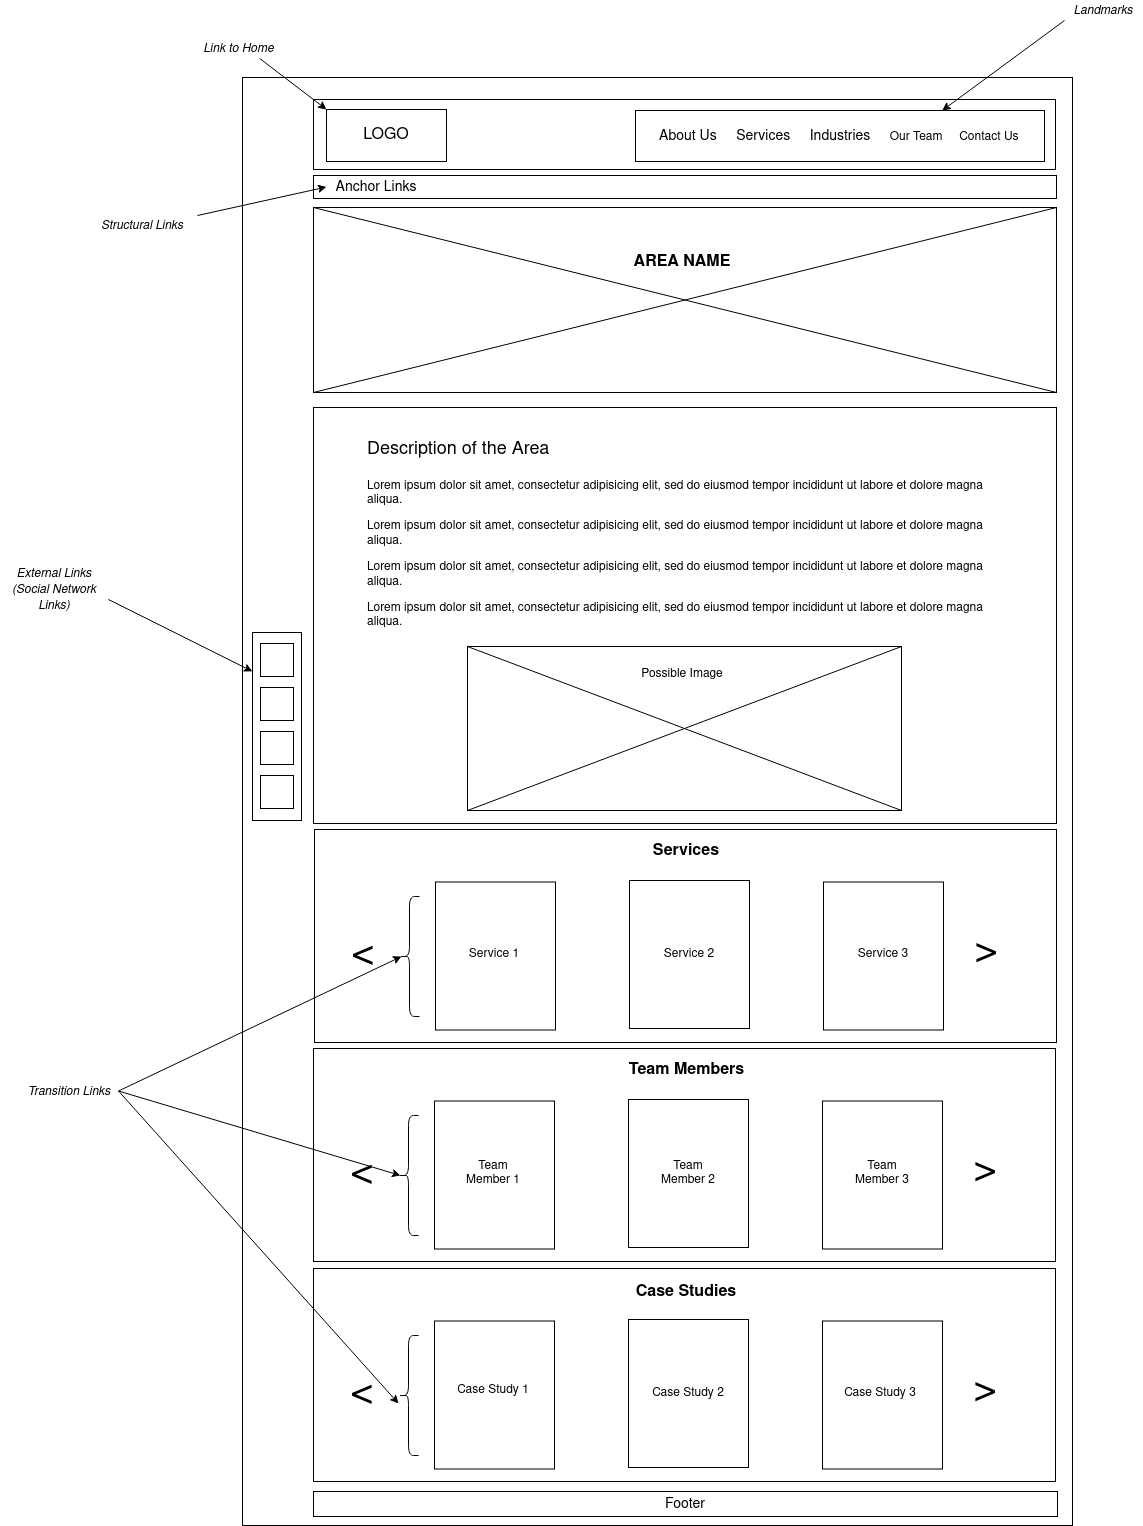

The diagram above was exported from draw.io. Its source (the exported page's mxGraphModel, read from the mxfile embedded in the PNG):
<mxGraphModel dx="1750" dy="1108" grid="0" gridSize="10" guides="1" tooltips="1" connect="1" arrows="1" fold="1" page="0" pageScale="1" pageWidth="1100" pageHeight="850" background="none" math="0" shadow="0">
  <root>
    <mxCell id="0" />
    <mxCell id="1" parent="0" />
    <mxCell id="CYJnyLpGrIlCyg3LrzTW-3" value="" style="rounded=0;whiteSpace=wrap;html=1;fillColor=none;" parent="1" vertex="1">
      <mxGeometry x="14" y="-75" width="830" height="1448" as="geometry" />
    </mxCell>
    <mxCell id="CYJnyLpGrIlCyg3LrzTW-4" value="" style="rounded=0;whiteSpace=wrap;html=1;fillColor=none;" parent="1" vertex="1">
      <mxGeometry x="85" y="-53" width="742" height="70" as="geometry" />
    </mxCell>
    <mxCell id="CYJnyLpGrIlCyg3LrzTW-6" value="&lt;font style=&quot;font-size: 16px&quot;&gt;LOGO&lt;/font&gt;" style="rounded=0;whiteSpace=wrap;html=1;fillColor=none;" parent="1" vertex="1">
      <mxGeometry x="98" y="-43" width="120" height="52" as="geometry" />
    </mxCell>
    <mxCell id="CYJnyLpGrIlCyg3LrzTW-14" value="" style="rounded=0;whiteSpace=wrap;html=1;strokeColor=#000000;fillColor=none;" parent="1" vertex="1">
      <mxGeometry x="407" y="-42" width="409" height="51" as="geometry" />
    </mxCell>
    <mxCell id="CYJnyLpGrIlCyg3LrzTW-15" value="&lt;font style=&quot;font-size: 14px&quot;&gt;About Us&amp;nbsp;&amp;nbsp;&amp;nbsp;&amp;nbsp; Services&amp;nbsp;&amp;nbsp;&amp;nbsp;&amp;nbsp; Industries&amp;nbsp;&amp;nbsp;&amp;nbsp;&amp;nbsp; &lt;/font&gt;Our Team&amp;nbsp;&amp;nbsp;&amp;nbsp;&amp;nbsp; Contact Us" style="text;html=1;strokeColor=none;fillColor=none;align=left;verticalAlign=middle;whiteSpace=wrap;rounded=0;" parent="1" vertex="1">
      <mxGeometry x="429" y="-26.5" width="373" height="20" as="geometry" />
    </mxCell>
    <mxCell id="CYJnyLpGrIlCyg3LrzTW-16" value="&lt;i&gt;Landmarks&lt;/i&gt;" style="text;html=1;strokeColor=none;fillColor=none;align=center;verticalAlign=middle;whiteSpace=wrap;rounded=0;" parent="1" vertex="1">
      <mxGeometry x="836" y="-152" width="78" height="20" as="geometry" />
    </mxCell>
    <mxCell id="CYJnyLpGrIlCyg3LrzTW-18" value="" style="endArrow=classic;html=1;entryX=0.75;entryY=0;entryDx=0;entryDy=0;exitX=0;exitY=1;exitDx=0;exitDy=0;" parent="1" source="CYJnyLpGrIlCyg3LrzTW-16" target="CYJnyLpGrIlCyg3LrzTW-14" edge="1">
      <mxGeometry width="50" height="50" relative="1" as="geometry">
        <mxPoint x="879" y="-68" as="sourcePoint" />
        <mxPoint x="929" y="-118" as="targetPoint" />
      </mxGeometry>
    </mxCell>
    <mxCell id="CYJnyLpGrIlCyg3LrzTW-19" value="" style="endArrow=classic;html=1;entryX=0;entryY=0;entryDx=0;entryDy=0;exitX=0.75;exitY=1;exitDx=0;exitDy=0;" parent="1" source="CYJnyLpGrIlCyg3LrzTW-20" target="CYJnyLpGrIlCyg3LrzTW-6" edge="1">
      <mxGeometry width="50" height="50" relative="1" as="geometry">
        <mxPoint x="18" y="-91.00000000000011" as="sourcePoint" />
        <mxPoint x="68" y="-141" as="targetPoint" />
      </mxGeometry>
    </mxCell>
    <mxCell id="CYJnyLpGrIlCyg3LrzTW-20" value="&lt;i&gt;Link to Home&lt;/i&gt;" style="text;html=1;strokeColor=none;fillColor=none;align=center;verticalAlign=middle;whiteSpace=wrap;rounded=0;" parent="1" vertex="1">
      <mxGeometry x="-31" y="-114" width="83" height="20" as="geometry" />
    </mxCell>
    <mxCell id="CYJnyLpGrIlCyg3LrzTW-21" value="" style="rounded=0;whiteSpace=wrap;html=1;fillColor=none;strokeColor=#000000;" parent="1" vertex="1">
      <mxGeometry x="85" y="23" width="743" height="23" as="geometry" />
    </mxCell>
    <mxCell id="CYJnyLpGrIlCyg3LrzTW-22" value="&lt;font style=&quot;font-size: 14px&quot;&gt;Anchor Links&lt;/font&gt;" style="text;html=1;strokeColor=none;fillColor=none;align=center;verticalAlign=middle;whiteSpace=wrap;rounded=0;" parent="1" vertex="1">
      <mxGeometry x="98" y="26.5" width="100" height="16" as="geometry" />
    </mxCell>
    <mxCell id="CYJnyLpGrIlCyg3LrzTW-23" value="&lt;i&gt;Structural Links&lt;/i&gt;" style="text;html=1;strokeColor=none;fillColor=none;align=center;verticalAlign=middle;whiteSpace=wrap;rounded=0;" parent="1" vertex="1">
      <mxGeometry x="-141" y="63" width="110" height="20" as="geometry" />
    </mxCell>
    <mxCell id="CYJnyLpGrIlCyg3LrzTW-24" value="" style="endArrow=classic;html=1;entryX=0;entryY=0.5;entryDx=0;entryDy=0;exitX=1;exitY=0;exitDx=0;exitDy=0;" parent="1" source="CYJnyLpGrIlCyg3LrzTW-23" target="CYJnyLpGrIlCyg3LrzTW-22" edge="1">
      <mxGeometry width="50" height="50" relative="1" as="geometry">
        <mxPoint x="-22" y="31.999999999999886" as="sourcePoint" />
        <mxPoint x="28" y="-18" as="targetPoint" />
      </mxGeometry>
    </mxCell>
    <mxCell id="CYJnyLpGrIlCyg3LrzTW-25" value="" style="rounded=0;whiteSpace=wrap;html=1;fillColor=none;strokeColor=#000000;" parent="1" vertex="1">
      <mxGeometry x="85" y="55" width="743" height="185" as="geometry" />
    </mxCell>
    <mxCell id="CYJnyLpGrIlCyg3LrzTW-27" value="" style="endArrow=none;html=1;entryX=0;entryY=0;entryDx=0;entryDy=0;exitX=1;exitY=1;exitDx=0;exitDy=0;" parent="1" source="CYJnyLpGrIlCyg3LrzTW-25" target="CYJnyLpGrIlCyg3LrzTW-25" edge="1">
      <mxGeometry width="50" height="50" relative="1" as="geometry">
        <mxPoint x="494" y="106" as="sourcePoint" />
        <mxPoint x="544" y="56" as="targetPoint" />
      </mxGeometry>
    </mxCell>
    <mxCell id="CYJnyLpGrIlCyg3LrzTW-28" value="" style="endArrow=none;html=1;entryX=1;entryY=0;entryDx=0;entryDy=0;exitX=0;exitY=1;exitDx=0;exitDy=0;" parent="1" source="CYJnyLpGrIlCyg3LrzTW-25" target="CYJnyLpGrIlCyg3LrzTW-25" edge="1">
      <mxGeometry width="50" height="50" relative="1" as="geometry">
        <mxPoint x="494" y="106" as="sourcePoint" />
        <mxPoint x="544" y="56" as="targetPoint" />
      </mxGeometry>
    </mxCell>
    <mxCell id="CYJnyLpGrIlCyg3LrzTW-29" value="&lt;b&gt;&lt;font style=&quot;font-size: 16px&quot;&gt;AREA NAME&lt;br&gt;&lt;/font&gt;&lt;/b&gt;" style="text;html=1;strokeColor=none;fillColor=none;align=center;verticalAlign=middle;whiteSpace=wrap;rounded=0;" parent="1" vertex="1">
      <mxGeometry x="392" y="100" width="124" height="20" as="geometry" />
    </mxCell>
    <mxCell id="CYJnyLpGrIlCyg3LrzTW-30" value="" style="rounded=0;whiteSpace=wrap;html=1;fillColor=none;strokeColor=#000000;" parent="1" vertex="1">
      <mxGeometry x="85" y="255" width="743" height="416" as="geometry" />
    </mxCell>
    <mxCell id="CYJnyLpGrIlCyg3LrzTW-31" value="&lt;h1&gt;&lt;span style=&quot;font-weight: normal&quot;&gt;&lt;font style=&quot;font-size: 18px&quot;&gt;Description of the Area&lt;/font&gt;&lt;/span&gt;&lt;br&gt;&lt;/h1&gt;&lt;p&gt;Lorem ipsum dolor sit amet, consectetur adipisicing elit, sed do eiusmod tempor incididunt ut labore et dolore magna aliqua. &lt;br&gt;&lt;/p&gt;&lt;p&gt;Lorem ipsum dolor sit amet, consectetur adipisicing elit, sed do eiusmod tempor incididunt ut labore et dolore magna aliqua.&lt;/p&gt;&lt;p&gt;Lorem ipsum dolor sit amet, consectetur adipisicing elit, sed do eiusmod tempor incididunt ut labore et dolore magna aliqua.&lt;/p&gt;&lt;p&gt;Lorem ipsum dolor sit amet, consectetur adipisicing elit, sed do eiusmod tempor incididunt ut labore et dolore magna aliqua.&lt;/p&gt;" style="text;html=1;strokeColor=none;fillColor=none;spacing=5;spacingTop=-20;whiteSpace=wrap;overflow=hidden;rounded=0;" parent="1" vertex="1">
      <mxGeometry x="134" y="276" width="644" height="218" as="geometry" />
    </mxCell>
    <mxCell id="CYJnyLpGrIlCyg3LrzTW-32" value="" style="rounded=0;whiteSpace=wrap;html=1;strokeColor=#000000;fillColor=none;" parent="1" vertex="1">
      <mxGeometry x="239" y="494" width="434" height="164" as="geometry" />
    </mxCell>
    <mxCell id="CYJnyLpGrIlCyg3LrzTW-33" value="" style="endArrow=none;html=1;entryX=1;entryY=1;entryDx=0;entryDy=0;exitX=0;exitY=0;exitDx=0;exitDy=0;" parent="1" source="CYJnyLpGrIlCyg3LrzTW-32" target="CYJnyLpGrIlCyg3LrzTW-32" edge="1">
      <mxGeometry width="50" height="50" relative="1" as="geometry">
        <mxPoint x="494" y="443" as="sourcePoint" />
        <mxPoint x="544" y="393" as="targetPoint" />
      </mxGeometry>
    </mxCell>
    <mxCell id="CYJnyLpGrIlCyg3LrzTW-34" value="" style="endArrow=none;html=1;entryX=1;entryY=0;entryDx=0;entryDy=0;exitX=0;exitY=1;exitDx=0;exitDy=0;" parent="1" source="CYJnyLpGrIlCyg3LrzTW-32" target="CYJnyLpGrIlCyg3LrzTW-32" edge="1">
      <mxGeometry width="50" height="50" relative="1" as="geometry">
        <mxPoint x="494" y="443" as="sourcePoint" />
        <mxPoint x="544" y="393" as="targetPoint" />
      </mxGeometry>
    </mxCell>
    <mxCell id="CYJnyLpGrIlCyg3LrzTW-35" value="Possible Image" style="text;html=1;strokeColor=none;fillColor=none;align=center;verticalAlign=middle;whiteSpace=wrap;rounded=0;" parent="1" vertex="1">
      <mxGeometry x="353" y="512" width="202" height="20" as="geometry" />
    </mxCell>
    <mxCell id="CYJnyLpGrIlCyg3LrzTW-36" value="" style="rounded=0;whiteSpace=wrap;html=1;fillColor=none;strokeColor=#000000;" parent="1" vertex="1">
      <mxGeometry x="86" y="677" width="742" height="213" as="geometry" />
    </mxCell>
    <mxCell id="CYJnyLpGrIlCyg3LrzTW-37" value="" style="rounded=0;whiteSpace=wrap;html=1;fillColor=none;strokeColor=#000000;" parent="1" vertex="1">
      <mxGeometry x="207" y="729.5" width="120" height="148" as="geometry" />
    </mxCell>
    <mxCell id="CYJnyLpGrIlCyg3LrzTW-38" value="" style="rounded=0;whiteSpace=wrap;html=1;fillColor=none;strokeColor=#000000;" parent="1" vertex="1">
      <mxGeometry x="401" y="728" width="120" height="148" as="geometry" />
    </mxCell>
    <mxCell id="CYJnyLpGrIlCyg3LrzTW-39" value="" style="rounded=0;whiteSpace=wrap;html=1;fillColor=none;strokeColor=#000000;" parent="1" vertex="1">
      <mxGeometry x="595" y="729.5" width="120" height="148" as="geometry" />
    </mxCell>
    <mxCell id="CYJnyLpGrIlCyg3LrzTW-41" value="&lt;font style=&quot;font-size: 40px&quot;&gt;&amp;lt;&lt;/font&gt;" style="text;html=1;strokeColor=none;fillColor=none;align=center;verticalAlign=middle;whiteSpace=wrap;rounded=0;" parent="1" vertex="1">
      <mxGeometry x="115" y="779.5" width="40" height="45" as="geometry" />
    </mxCell>
    <mxCell id="CYJnyLpGrIlCyg3LrzTW-42" value="&lt;font style=&quot;font-size: 40px&quot;&gt;&amp;lt;&lt;/font&gt;" style="text;html=1;strokeColor=none;fillColor=none;align=center;verticalAlign=middle;whiteSpace=wrap;rounded=0;rotation=-180;" parent="1" vertex="1">
      <mxGeometry x="738" y="781" width="40" height="45" as="geometry" />
    </mxCell>
    <mxCell id="CYJnyLpGrIlCyg3LrzTW-43" value="Service 1" style="text;html=1;strokeColor=none;fillColor=none;align=center;verticalAlign=middle;whiteSpace=wrap;rounded=0;" parent="1" vertex="1">
      <mxGeometry x="233" y="792" width="66" height="20" as="geometry" />
    </mxCell>
    <mxCell id="CYJnyLpGrIlCyg3LrzTW-45" value="Service 2" style="text;html=1;strokeColor=none;fillColor=none;align=center;verticalAlign=middle;whiteSpace=wrap;rounded=0;" parent="1" vertex="1">
      <mxGeometry x="428" y="792" width="66" height="20" as="geometry" />
    </mxCell>
    <mxCell id="CYJnyLpGrIlCyg3LrzTW-46" value="Service 3" style="text;html=1;strokeColor=none;fillColor=none;align=center;verticalAlign=middle;whiteSpace=wrap;rounded=0;" parent="1" vertex="1">
      <mxGeometry x="622" y="792" width="66" height="20" as="geometry" />
    </mxCell>
    <mxCell id="CYJnyLpGrIlCyg3LrzTW-68" value="&lt;font style=&quot;font-size: 14px&quot;&gt;Footer&lt;/font&gt;" style="rounded=0;whiteSpace=wrap;html=1;strokeColor=#000000;fillColor=none;" parent="1" vertex="1">
      <mxGeometry x="85" y="1339" width="744" height="25" as="geometry" />
    </mxCell>
    <mxCell id="CYJnyLpGrIlCyg3LrzTW-69" value="" style="rounded=0;whiteSpace=wrap;html=1;strokeColor=#000000;fillColor=none;" parent="1" vertex="1">
      <mxGeometry x="24" y="480" width="49" height="188" as="geometry" />
    </mxCell>
    <mxCell id="CYJnyLpGrIlCyg3LrzTW-70" value="" style="whiteSpace=wrap;html=1;aspect=fixed;strokeColor=#000000;fillColor=none;" parent="1" vertex="1">
      <mxGeometry x="32" y="491" width="33" height="33" as="geometry" />
    </mxCell>
    <mxCell id="CYJnyLpGrIlCyg3LrzTW-71" value="" style="whiteSpace=wrap;html=1;aspect=fixed;strokeColor=#000000;fillColor=none;" parent="1" vertex="1">
      <mxGeometry x="32" y="535" width="33" height="33" as="geometry" />
    </mxCell>
    <mxCell id="CYJnyLpGrIlCyg3LrzTW-72" value="" style="whiteSpace=wrap;html=1;aspect=fixed;strokeColor=#000000;fillColor=none;" parent="1" vertex="1">
      <mxGeometry x="32" y="579" width="33" height="33" as="geometry" />
    </mxCell>
    <mxCell id="CYJnyLpGrIlCyg3LrzTW-73" value="" style="whiteSpace=wrap;html=1;aspect=fixed;strokeColor=#000000;fillColor=none;" parent="1" vertex="1">
      <mxGeometry x="32" y="623" width="33" height="33" as="geometry" />
    </mxCell>
    <mxCell id="CYJnyLpGrIlCyg3LrzTW-74" value="&lt;i&gt;External Links (Social Network Links)&lt;/i&gt;" style="text;html=1;strokeColor=none;fillColor=none;align=center;verticalAlign=middle;whiteSpace=wrap;rounded=0;" parent="1" vertex="1">
      <mxGeometry x="-228" y="427" width="108" height="20" as="geometry" />
    </mxCell>
    <mxCell id="CYJnyLpGrIlCyg3LrzTW-75" value="" style="endArrow=classic;html=1;entryX=0;entryY=0.207;entryDx=0;entryDy=0;entryPerimeter=0;exitX=1;exitY=1;exitDx=0;exitDy=0;" parent="1" source="CYJnyLpGrIlCyg3LrzTW-74" target="CYJnyLpGrIlCyg3LrzTW-69" edge="1">
      <mxGeometry width="50" height="50" relative="1" as="geometry">
        <mxPoint x="-111" y="601.9999999999999" as="sourcePoint" />
        <mxPoint x="-61" y="552" as="targetPoint" />
      </mxGeometry>
    </mxCell>
    <mxCell id="CYJnyLpGrIlCyg3LrzTW-78" value="" style="shape=curlyBracket;whiteSpace=wrap;html=1;rounded=1;strokeColor=#000000;fillColor=none;" parent="1" vertex="1">
      <mxGeometry x="171" y="744" width="20" height="120" as="geometry" />
    </mxCell>
    <mxCell id="CYJnyLpGrIlCyg3LrzTW-81" value="&lt;i&gt;Transition Links&lt;/i&gt;" style="text;html=1;strokeColor=none;fillColor=none;align=center;verticalAlign=middle;whiteSpace=wrap;rounded=0;" parent="1" vertex="1">
      <mxGeometry x="-208" y="928.5" width="98" height="20" as="geometry" />
    </mxCell>
    <mxCell id="CYJnyLpGrIlCyg3LrzTW-82" value="" style="endArrow=classic;html=1;entryX=0.1;entryY=0.5;entryDx=0;entryDy=0;entryPerimeter=0;exitX=1;exitY=0.5;exitDx=0;exitDy=0;" parent="1" source="CYJnyLpGrIlCyg3LrzTW-81" target="CYJnyLpGrIlCyg3LrzTW-78" edge="1">
      <mxGeometry width="50" height="50" relative="1" as="geometry">
        <mxPoint x="-127" y="877.9999999999999" as="sourcePoint" />
        <mxPoint x="-77" y="828" as="targetPoint" />
      </mxGeometry>
    </mxCell>
    <mxCell id="CYJnyLpGrIlCyg3LrzTW-84" value="" style="endArrow=classic;html=1;exitX=1;exitY=0.5;exitDx=0;exitDy=0;entryX=0.1;entryY=0.5;entryDx=0;entryDy=0;entryPerimeter=0;" parent="1" source="CYJnyLpGrIlCyg3LrzTW-81" edge="1">
      <mxGeometry width="50" height="50" relative="1" as="geometry">
        <mxPoint x="-144" y="1051" as="sourcePoint" />
        <mxPoint x="170" y="1251" as="targetPoint" />
      </mxGeometry>
    </mxCell>
    <mxCell id="kOy9L7OWamc_yqXSB0sL-1" value="&lt;div&gt;&lt;b&gt;&lt;font style=&quot;font-size: 16px&quot;&gt;Services&lt;/font&gt;&lt;/b&gt;&lt;br&gt;&lt;/div&gt;" style="text;html=1;strokeColor=none;fillColor=none;align=center;verticalAlign=middle;whiteSpace=wrap;rounded=0;" vertex="1" parent="1">
      <mxGeometry x="438" y="689" width="40" height="20" as="geometry" />
    </mxCell>
    <mxCell id="kOy9L7OWamc_yqXSB0sL-4" value="" style="rounded=0;whiteSpace=wrap;html=1;fillColor=none;strokeColor=#000000;" vertex="1" parent="1">
      <mxGeometry x="85" y="896" width="742" height="213" as="geometry" />
    </mxCell>
    <mxCell id="kOy9L7OWamc_yqXSB0sL-5" value="" style="rounded=0;whiteSpace=wrap;html=1;fillColor=none;strokeColor=#000000;" vertex="1" parent="1">
      <mxGeometry x="206" y="948.5" width="120" height="148" as="geometry" />
    </mxCell>
    <mxCell id="kOy9L7OWamc_yqXSB0sL-6" value="" style="rounded=0;whiteSpace=wrap;html=1;fillColor=none;strokeColor=#000000;" vertex="1" parent="1">
      <mxGeometry x="400" y="947" width="120" height="148" as="geometry" />
    </mxCell>
    <mxCell id="kOy9L7OWamc_yqXSB0sL-7" value="" style="rounded=0;whiteSpace=wrap;html=1;fillColor=none;strokeColor=#000000;" vertex="1" parent="1">
      <mxGeometry x="594" y="948.5" width="120" height="148" as="geometry" />
    </mxCell>
    <mxCell id="kOy9L7OWamc_yqXSB0sL-8" value="&lt;font style=&quot;font-size: 40px&quot;&gt;&amp;lt;&lt;/font&gt;" style="text;html=1;strokeColor=none;fillColor=none;align=center;verticalAlign=middle;whiteSpace=wrap;rounded=0;" vertex="1" parent="1">
      <mxGeometry x="114" y="998.5" width="40" height="45" as="geometry" />
    </mxCell>
    <mxCell id="kOy9L7OWamc_yqXSB0sL-9" value="&lt;font style=&quot;font-size: 40px&quot;&gt;&amp;lt;&lt;/font&gt;" style="text;html=1;strokeColor=none;fillColor=none;align=center;verticalAlign=middle;whiteSpace=wrap;rounded=0;rotation=-180;" vertex="1" parent="1">
      <mxGeometry x="737" y="1000" width="40" height="45" as="geometry" />
    </mxCell>
    <mxCell id="kOy9L7OWamc_yqXSB0sL-10" value="Team Member 1" style="text;html=1;strokeColor=none;fillColor=none;align=center;verticalAlign=middle;whiteSpace=wrap;rounded=0;" vertex="1" parent="1">
      <mxGeometry x="232" y="1011" width="66" height="20" as="geometry" />
    </mxCell>
    <mxCell id="kOy9L7OWamc_yqXSB0sL-11" value="Team Member 2" style="text;html=1;strokeColor=none;fillColor=none;align=center;verticalAlign=middle;whiteSpace=wrap;rounded=0;" vertex="1" parent="1">
      <mxGeometry x="427" y="1011" width="66" height="20" as="geometry" />
    </mxCell>
    <mxCell id="kOy9L7OWamc_yqXSB0sL-12" value="Team Member 3" style="text;html=1;strokeColor=none;fillColor=none;align=center;verticalAlign=middle;whiteSpace=wrap;rounded=0;" vertex="1" parent="1">
      <mxGeometry x="621" y="1011" width="66" height="20" as="geometry" />
    </mxCell>
    <mxCell id="kOy9L7OWamc_yqXSB0sL-13" value="" style="shape=curlyBracket;whiteSpace=wrap;html=1;rounded=1;strokeColor=#000000;fillColor=none;" vertex="1" parent="1">
      <mxGeometry x="170" y="963" width="20" height="120" as="geometry" />
    </mxCell>
    <mxCell id="kOy9L7OWamc_yqXSB0sL-14" value="&lt;font size=&quot;1&quot;&gt;&lt;b style=&quot;font-size: 16px&quot;&gt;Team Members&lt;/b&gt;&lt;/font&gt;" style="text;html=1;strokeColor=none;fillColor=none;align=center;verticalAlign=middle;whiteSpace=wrap;rounded=0;" vertex="1" parent="1">
      <mxGeometry x="396" y="908" width="125" height="20" as="geometry" />
    </mxCell>
    <mxCell id="kOy9L7OWamc_yqXSB0sL-15" value="" style="rounded=0;whiteSpace=wrap;html=1;fillColor=none;strokeColor=#000000;" vertex="1" parent="1">
      <mxGeometry x="85" y="1116" width="742" height="213" as="geometry" />
    </mxCell>
    <mxCell id="kOy9L7OWamc_yqXSB0sL-16" value="" style="rounded=0;whiteSpace=wrap;html=1;fillColor=none;strokeColor=#000000;" vertex="1" parent="1">
      <mxGeometry x="206" y="1168.5" width="120" height="148" as="geometry" />
    </mxCell>
    <mxCell id="kOy9L7OWamc_yqXSB0sL-17" value="" style="rounded=0;whiteSpace=wrap;html=1;fillColor=none;strokeColor=#000000;" vertex="1" parent="1">
      <mxGeometry x="400" y="1167" width="120" height="148" as="geometry" />
    </mxCell>
    <mxCell id="kOy9L7OWamc_yqXSB0sL-18" value="" style="rounded=0;whiteSpace=wrap;html=1;fillColor=none;strokeColor=#000000;" vertex="1" parent="1">
      <mxGeometry x="594" y="1168.5" width="120" height="148" as="geometry" />
    </mxCell>
    <mxCell id="kOy9L7OWamc_yqXSB0sL-19" value="&lt;font style=&quot;font-size: 40px&quot;&gt;&amp;lt;&lt;/font&gt;" style="text;html=1;strokeColor=none;fillColor=none;align=center;verticalAlign=middle;whiteSpace=wrap;rounded=0;" vertex="1" parent="1">
      <mxGeometry x="114" y="1218.5" width="40" height="45" as="geometry" />
    </mxCell>
    <mxCell id="kOy9L7OWamc_yqXSB0sL-20" value="&lt;font style=&quot;font-size: 40px&quot;&gt;&amp;lt;&lt;/font&gt;" style="text;html=1;strokeColor=none;fillColor=none;align=center;verticalAlign=middle;whiteSpace=wrap;rounded=0;rotation=-180;" vertex="1" parent="1">
      <mxGeometry x="737" y="1220" width="40" height="45" as="geometry" />
    </mxCell>
    <mxCell id="kOy9L7OWamc_yqXSB0sL-21" value="Case Study 1" style="text;html=1;strokeColor=none;fillColor=none;align=center;verticalAlign=middle;whiteSpace=wrap;rounded=0;" vertex="1" parent="1">
      <mxGeometry x="227" y="1228" width="76" height="20" as="geometry" />
    </mxCell>
    <mxCell id="kOy9L7OWamc_yqXSB0sL-22" value="Case Study 2" style="text;html=1;strokeColor=none;fillColor=none;align=center;verticalAlign=middle;whiteSpace=wrap;rounded=0;" vertex="1" parent="1">
      <mxGeometry x="422" y="1231" width="76" height="20" as="geometry" />
    </mxCell>
    <mxCell id="kOy9L7OWamc_yqXSB0sL-23" value="Case Study 3" style="text;html=1;strokeColor=none;fillColor=none;align=center;verticalAlign=middle;whiteSpace=wrap;rounded=0;" vertex="1" parent="1">
      <mxGeometry x="614" y="1231" width="76" height="20" as="geometry" />
    </mxCell>
    <mxCell id="kOy9L7OWamc_yqXSB0sL-24" value="" style="shape=curlyBracket;whiteSpace=wrap;html=1;rounded=1;strokeColor=#000000;fillColor=none;" vertex="1" parent="1">
      <mxGeometry x="170" y="1183" width="20" height="120" as="geometry" />
    </mxCell>
    <mxCell id="kOy9L7OWamc_yqXSB0sL-25" value="&lt;font size=&quot;1&quot;&gt;&lt;b style=&quot;font-size: 16px&quot;&gt;Case Studies&lt;/b&gt;&lt;/font&gt;" style="text;html=1;strokeColor=none;fillColor=none;align=center;verticalAlign=middle;whiteSpace=wrap;rounded=0;" vertex="1" parent="1">
      <mxGeometry x="403" y="1130" width="110" height="20" as="geometry" />
    </mxCell>
    <mxCell id="kOy9L7OWamc_yqXSB0sL-26" value="" style="endArrow=classic;html=1;exitX=1;exitY=0.5;exitDx=0;exitDy=0;entryX=0.1;entryY=0.5;entryDx=0;entryDy=0;entryPerimeter=0;" edge="1" parent="1" source="CYJnyLpGrIlCyg3LrzTW-81" target="kOy9L7OWamc_yqXSB0sL-13">
      <mxGeometry width="50" height="50" relative="1" as="geometry">
        <mxPoint x="277" y="1021" as="sourcePoint" />
        <mxPoint x="327" y="971" as="targetPoint" />
      </mxGeometry>
    </mxCell>
  </root>
</mxGraphModel>